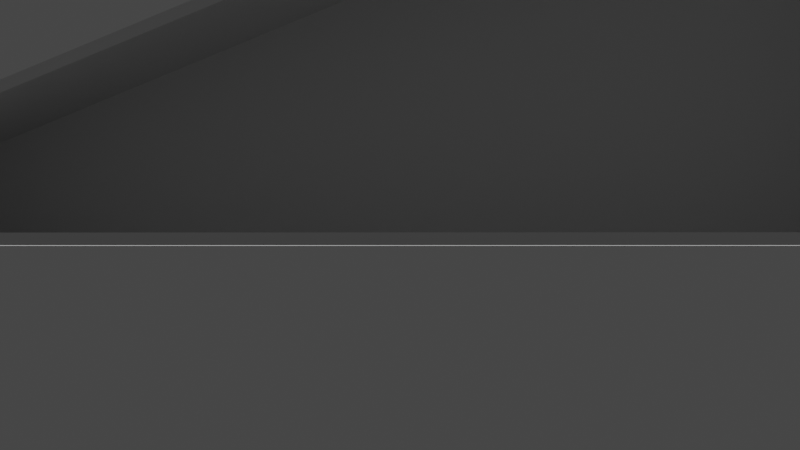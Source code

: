 # Source: mikebike_w_back_wall_w_no_inner_walls.blend  (saved by Blender 2.91.10; exported with 4.5.12 LTS)
import bpy
from mathutils import Matrix  # noqa: F401  (used for matrix-valued properties, if any)

bpy.ops.wm.read_factory_settings(use_empty=True)
scene = bpy.context.scene
scene.name = 'Scene'

# ---- collections
col_collection = bpy.data.collections.new('Collection'); scene.collection.children.link(col_collection)

# ---- world
world_world = bpy.data.worlds.new('World'); scene.world = world_world
world_world.use_nodes = True; world_world.node_tree.nodes.clear()
_N = world_world.node_tree.nodes; _L = world_world.node_tree.links
n0 = _N.new('ShaderNodeOutputWorld'); n0.name = 'World Output'; n0.location = (300, 300)
n1 = _N.new('ShaderNodeBackground'); n1.name = 'Background'; n1.location = (10, 300)
n1.inputs[0].default_value = (0.05088, 0.05088, 0.05088, 1.0)
_L.new(n1.outputs[0], n0.inputs[0])
n0.is_active_output = True
world_world.color = (0.05088, 0.05088, 0.05088)
world_world.use_sun_shadow = False
world_world.sun_shadow_jitter_overblur = 0.0

# ---- cameras
cam_camera = bpy.data.cameras.new('Camera')

# ---- meshes
me_cube_002 = bpy.data.meshes.new('Cube.002')
me_cube_002.from_pydata([(-0.4937, -0.5, -0.4922), (-0.5, -0.5, 0.5), (-0.4937, 0.5, -0.4922), (-0.5, 0.5, 0.5), (0.4944, -0.5, -0.48), (0.5, -0.5, 0.5), (0.4944, 0.5, -0.48), (0.5, 0.5, 0.5), (0.4844, 0.5, -0.4806), (-0.486, 0.5, -0.4923), (-0.4921, 0.5, 0.5), (-0.486, -0.5, -0.4923), (0.4844, -0.5, -0.4806), (-0.5062, -0.5, -0.04563), (-0.5062, 0.5, -0.04563), (-0.5062, -0.5, -8.046), (-0.4939, -0.4988, -7.986), (-0.5062, 0.5, -8.046), (-0.4939, 0.5012, -7.986), (-0.5062, 0.5, -7.578), (-0.5062, 0.5, -0.7599), (-0.4937, 0.5, -1.087), (-0.4939, 0.501, -7.529), (-0.4939, -0.499, -7.529), (-0.4937, -0.5, -1.087), (0.5066, -0.5, -0.109), (0.5066, 0.5, -0.109), (0.4948, -0.4943, -47.1), (0.5066, -0.5, -47.11), (0.4948, 0.5057, -47.1), (0.5066, 0.5, -47.11), (0.4947, 0.5054, -46.31), (0.4944, 0.5, -1.313), (0.5066, 0.5, -46.32), (0.4944, -0.5, -1.313), (0.4947, -0.4946, -46.31), (0.5066, -0.5, -46.32), (-0.4989, -0.4977, -8.852), (-0.4989, 0.5023, -8.852), (0.2403, -0.4931, -32.89), (0.2462, -0.4931, -32.11), (0.2403, 0.5069, -32.89), (0.2462, 0.5069, -32.11), (0.2321, 0.5067, -32.62), (-0.4928, 0.5023, -9.05), (-0.4878, 0.5012, -8.183), (0.2382, 0.5067, -31.76), (0.2321, -0.4933, -32.62), (0.2382, -0.4933, -31.76), (-0.4878, -0.4988, -8.183), (0.4947, 0.5, -48.06), (0.5033, 0.5, -47.79), (0.4874, -0.4885, -47.88), (0.5033, -0.5, -47.79), (0.4874, 0.5115, -47.88), (0.4803, 0.5115, -47.44), (0.2489, 0.5074, -33.4), (0.2552, 0.5074, -32.55), (0.4877, 0.5062, -46.67), (0.2489, -0.4926, -33.4), (0.4803, -0.4885, -47.44), (0.4877, -0.4938, -46.67), (0.2552, -0.4926, -32.55), (0.4947, -0.5, -48.06), (-0.486, -0.444, -0.4923), (0.4844, -0.444, -0.4806), (-0.4939, -0.443, -7.529), (-0.4937, -0.444, -1.087), (0.4947, -0.4385, -46.31), (0.2462, -0.4371, -32.11), (0.2382, -0.4372, -31.76), (-0.4878, -0.4428, -8.183), (0.4877, -0.4377, -46.67), (0.2552, -0.4366, -32.55), (0.4944, -0.444, -1.313)], [], [(7, 10, 3, 1, 5), (9, 10, 7, 6, 8), (4, 5, 1, 0, 11, 12), (2, 3, 10, 9), (19, 22, 18, 17), (20, 19, 17, 15, 13, 14), (23, 24, 0, 13, 15, 16), (47, 48, 49, 16, 37), (14, 2, 21, 20), (20, 21, 22, 19), (3, 2, 14), (0, 1, 13), (13, 1, 3, 14), (31, 33, 30, 29), (26, 33, 31, 32, 6), (35, 36, 25, 4, 34), (30, 33, 36, 28), (33, 26, 25, 36), (27, 28, 36, 35), (4, 5, 25), (6, 7, 26), (26, 7, 5, 25), (43, 46, 42, 41), (39, 40, 48, 47), (38, 18, 45, 44), (44, 45, 46, 43), (16, 37, 15), (18, 38, 17), (37, 15, 17, 38), (55, 58, 29, 54), (59, 62, 40, 39), (55, 54, 52, 60), (56, 55, 60, 59), (52, 27, 61, 60), (60, 61, 62, 59), (41, 42, 57, 56), (56, 57, 58, 55), (29, 51, 30), (50, 29, 54), (51, 29, 50), (27, 53, 28), (53, 27, 63), (27, 52, 63), (51, 30, 28, 53), (53, 63, 50, 51), (63, 52, 54, 50), (61, 27, 35), (58, 29, 31), (39, 59, 47), (41, 56, 43), (43, 56, 59, 47), (49, 23, 16), (45, 22, 18), (21, 2, 9), (24, 0, 11), (12, 34, 4), (8, 32, 6), (44, 43, 47, 37, 38), (24, 11, 12, 34, 35, 61, 62, 40, 48, 49, 23), (31, 68, 74, 32), (21, 9, 64, 67), (45, 22, 66, 71), (31, 58, 72, 68), (58, 57, 73, 72), (57, 42, 69, 73), (46, 45, 71, 70), (42, 46, 70, 69), (22, 21, 67, 66), (9, 8, 65, 64), (8, 32, 74, 65), (68, 72, 73, 69, 70, 71, 66, 67, 64, 65, 74)])
_uv = me_cube_002.uv_layers.new(name='UVMap')
_uv.uv.foreach_set('vector', [0.625, 0.5, 0.873, 0.5, 0.875, 0.5, 0.875, 0.75, 0.625, 0.75, 0.375, 0.252, 0.625, 0.252, 0.625, 0.5, 0.375, 0.5, 0.375, 0.4975, 0.375, 0.75, 0.625, 0.75, 0.625, 1.0, 0.375, 1.0, 0.375, 0.998, 0.375, 0.7525, 0.375, 0.25, 0.625, 0.25, 0.625, 0.252, 0.375, 0.252, 0.375, 0.4854, 0.625, 0.4854, 0.625, 0.5, 0.375, 0.5, 0.1473, 0.5, 0.3604, 0.5, 0.375, 0.5, 0.375, 0.75, 0.125, 0.75, 0.125, 0.5, 0.625, 0.7646, 0.625, 0.9777, 0.625, 1.0, 0.375, 1.0, 0.375, 0.75, 0.625, 0.75, 0.375, 0.7528, 0.625, 0.7528, 0.625, 0.998, 0.625, 1.0, 0.375, 1.0, 0.375, 0.25, 0.625, 0.25, 0.625, 0.2723, 0.375, 0.2723, 0.375, 0.2723, 0.625, 0.2723, 0.625, 0.4854, 0.375, 0.4854, 0.625, 0.25, 0.375, 0.25, 0.375, 0.25, 0.375, 0.0, 0.625, 0.0, 0.375, 1.0, 0.0, 0.0, 0.0, 0.0, 0.0, 0.0, 0.0, 0.0, 0.375, 0.4958, 0.625, 0.4958, 0.625, 0.5, 0.375, 0.5, 0.625, 0.25, 0.625, 0.4958, 0.375, 0.4958, 0.375, 0.2545, 0.375, 0.25, 0.375, 0.7542, 0.625, 0.7542, 0.625, 1.0, 0.375, 1.0, 0.375, 0.9955, 0.625, 0.5, 0.6292, 0.5, 0.6292, 0.75, 0.625, 0.75, 0.6292, 0.5, 0.875, 0.5, 0.875, 0.75, 0.6292, 0.75, 0.375, 0.75, 0.625, 0.75, 0.625, 0.7542, 0.375, 0.7542, 0.375, 0.75, 0.625, 0.75, 0.625, 1.0, 0.375, 0.5, 0.625, 0.5, 0.625, 0.25, 0.0, 0.0, 0.0, 0.0, 0.0, 0.0, 0.0, 0.0, 0.375, 0.4972, 0.625, 0.4972, 0.625, 0.5, 0.375, 0.5, 0.375, 0.75, 0.625, 0.75, 0.625, 0.7528, 0.375, 0.7528, 0.375, 0.25, 0.625, 0.25, 0.625, 0.252, 0.375, 0.252, 0.375, 0.252, 0.625, 0.252, 0.625, 0.4972, 0.375, 0.4972, 0.625, 1.0, 0.375, 1.0, 0.375, 0.75, 0.625, 0.25, 0.375, 0.25, 0.375, 0.5, 0.0, 0.0, 0.0, 0.0, 0.0, 0.0, 0.0, 0.0, 0.375, 0.4928, 0.625, 0.4928, 0.625, 0.5, 0.375, 0.5, 0.375, 0.9912, 0.625, 0.9912, 0.625, 1.0, 0.375, 1.0, 0.3678, 0.5, 0.375, 0.5, 0.375, 0.75, 0.3678, 0.75, 0.1338, 0.5, 0.3678, 0.5, 0.3678, 0.75, 0.1338, 0.75, 0.375, 0.75, 0.625, 0.75, 0.625, 0.7572, 0.375, 0.7572, 0.375, 0.7572, 0.625, 0.7572, 0.625, 0.9912, 0.375, 0.9912, 0.375, 0.25, 0.625, 0.25, 0.625, 0.2588, 0.375, 0.2588, 0.375, 0.2588, 0.625, 0.2588, 0.625, 0.4928, 0.375, 0.4928, 0.375, 0.5, 0.625, 0.5, 0.625, 0.5, 0.625, 0.5, 0.375, 0.5, 0.375, 0.5, 0.625, 0.5, 0.375, 0.5, 0.625, 0.5, 0.375, 0.75, 0.625, 0.75, 0.625, 0.75, 0.625, 0.75, 0.375, 0.75, 0.625, 0.75, 0.625, 0.75, 0.375, 0.75, 0.625, 0.75, 0.0, 0.0, 0.0, 0.0, 0.0, 0.0, 0.0, 0.0, 0.0, 0.0, 0.0, 0.0, 0.0, 0.0, 0.0, 0.0, 0.0, 0.0, 0.0, 0.0, 0.0, 0.0, 0.0, 0.0, 0.6322, 0.75, 0.625, 0.75, 0.3708, 0.75, 0.625, 0.4928, 0.625, 0.5, 0.375, 0.4958, 0.375, 1.0, 0.375, 0.9912, 0.3722, 0.75, 0.125, 0.5, 0.1338, 0.5, 0.375, 0.4972, 0.0, 0.0, 0.0, 0.0, 0.0, 0.0, 0.0, 0.0, 0.625, 0.998, 0.6396, 0.75, 0.625, 0.75, 0.873, 0.5, 0.625, 0.4854, 0.625, 0.5, 0.8527, 0.5, 0.875, 0.5, 0.127, 0.5, 0.625, 0.9777, 0.625, 1.0, 0.375, 0.998, 0.3725, 0.75, 0.375, 0.9955, 0.375, 1.0, 0.375, 0.4975, 0.1295, 0.5, 0.125, 0.5, 0.127, 0.5, 0.3722, 0.5, 0.3722, 0.75, 0.125, 0.75, 0.125, 0.5, 0.0, 0.0, 0.0, 0.0, 0.0, 0.0, 0.0, 0.0, 0.0, 0.0, 0.0, 0.0, 0.0, 0.0, 0.0, 0.0, 0.0, 0.0, 0.0, 0.0, 0.0, 0.0, 0.0, 0.0, 0.0, 0.0, 0.2952, 0.8344, 0.1295, 0.5, 0.0, 0.0, 0.0, 0.0, 0.0, 0.0, 0.0, 0.0, 0.0, 0.0, 0.0, 0.0, 0.0, 0.0, 0.0, 0.0, 0.0, 0.0, 0.0, 0.0, 0.0, 0.0, 0.0, 0.0, 0.6322, 0.5, 0.8662, 0.5, 0.8662, 0.6687, 0.6322, 0.6687, 0.8662, 0.5, 0.875, 0.5, 0.875, 0.6687, 0.8662, 0.6687, 0.6278, 0.5, 0.873, 0.5, 0.873, 0.6687, 0.6278, 0.6687, 0.625, 0.5, 0.6278, 0.5, 0.6278, 0.6687, 0.625, 0.6687, 0.6396, 0.5, 0.8527, 0.5, 0.8527, 0.6687, 0.6396, 0.6687, 0.127, 0.5, 0.3725, 0.5, 0.3729, 0.6683, 0.127, 0.6687, 0.375, 0.4975, 0.1295, 0.5, 0.2952, 0.8344, 0.3729, 0.6683, 0.0, 0.0, 0.0, 0.0, 0.0, 0.0, 0.0, 0.0, 0.0, 0.0, 0.0, 0.0, 0.0, 0.0, 0.0, 0.0, 0.0, 0.0, 0.0, 0.0, 0.0, 0.0])
me_cube_002.use_remesh_fix_poles = True
me_cube_002.use_remesh_preserve_attributes = False
me_cube_002.use_mirror_vertex_groups = False
me_cube_002.update()

# ---- objects
ob_box = bpy.data.objects.new('box', me_cube_002)
ob_camera = bpy.data.objects.new('Camera', cam_camera)

# ---- transforms, parenting, visibility, modifiers, constraints
ob_box.location = (0.0, 0.0, 0.0)
ob_box.scale = (0.4, 0.08, 0.005)
ob_box.lineart.crease_threshold = 0.0
ob_camera.location = (0.01555, 0.4654, 0.003589)
ob_camera.rotation_euler = (-1.55, -1.035e-06, -0.03689)
ob_camera.lineart.crease_threshold = 0.0

# ---- collection membership
col_collection.objects.link(ob_box)
col_collection.objects.link(ob_camera)

# ---- scene / render settings (as saved in the file)
scene.camera = ob_camera
scene.frame_start = 1; scene.frame_end = 250; scene.frame_set(1)
scene.render.engine = 'BLENDER_EEVEE_NEXT'
scene.cycles.use_denoising = False
scene.cycles.samples = 128
scene.cycles.sampling_pattern = 'TABULATED_SOBOL'
scene.cycles.use_adaptive_sampling = False
scene.cycles.use_light_tree = False
scene.view_settings.view_transform = 'Filmic'
bpy.context.view_layer.update()

# ---- added for rendering (the .blend has no usable light): sun
light_auto_sun = bpy.data.lights.new('AutoSun', 'SUN')
light_auto_sun.energy = 3.0
light_auto_sun.angle = 0.0523599
ob_auto_sun = bpy.data.objects.new('AutoSun', light_auto_sun)
scene.collection.objects.link(ob_auto_sun)
ob_auto_sun.rotation_euler = (0.872665, 0.174533, 0.523599)
bpy.context.view_layer.update()
